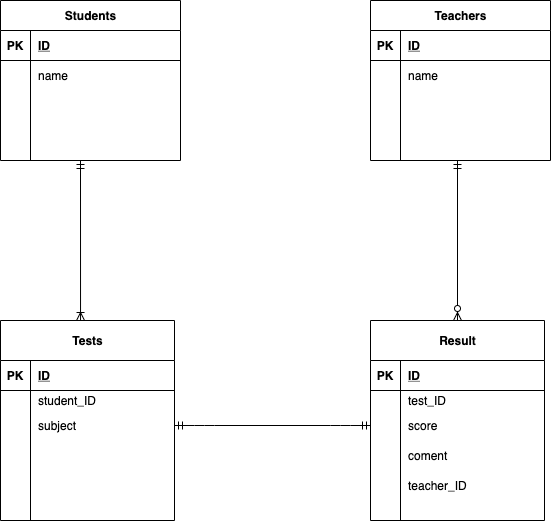

The diagram above was exported from draw.io. Its source (the exported page's mxGraphModel, read from the mxfile embedded in the PNG):
<mxGraphModel dx="660" dy="535" grid="1" gridSize="10" guides="1" tooltips="1" connect="1" arrows="1" fold="1" page="1" pageScale="1" pageWidth="827" pageHeight="1169" math="0" shadow="0">
  <root>
    <mxCell id="0" />
    <mxCell id="1" parent="0" />
    <mxCell id="40" value="Students" style="shape=table;startSize=30;container=1;collapsible=1;childLayout=tableLayout;fixedRows=1;rowLines=0;fontStyle=1;align=center;resizeLast=1;html=1;" parent="1" vertex="1">
      <mxGeometry x="220" y="360" width="180" height="160" as="geometry" />
    </mxCell>
    <mxCell id="41" value="" style="shape=partialRectangle;collapsible=0;dropTarget=0;pointerEvents=0;fillColor=none;top=0;left=0;bottom=1;right=0;points=[[0,0.5],[1,0.5]];portConstraint=eastwest;" parent="40" vertex="1">
      <mxGeometry y="30" width="180" height="30" as="geometry" />
    </mxCell>
    <mxCell id="42" value="PK" style="shape=partialRectangle;connectable=0;fillColor=none;top=0;left=0;bottom=0;right=0;fontStyle=1;overflow=hidden;" parent="41" vertex="1">
      <mxGeometry width="30" height="30" as="geometry" />
    </mxCell>
    <mxCell id="43" value="ID" style="shape=partialRectangle;connectable=0;fillColor=none;top=0;left=0;bottom=0;right=0;align=left;spacingLeft=6;fontStyle=5;overflow=hidden;" parent="41" vertex="1">
      <mxGeometry x="30" width="150" height="30" as="geometry" />
    </mxCell>
    <mxCell id="44" value="" style="shape=partialRectangle;collapsible=0;dropTarget=0;pointerEvents=0;fillColor=none;top=0;left=0;bottom=0;right=0;points=[[0,0.5],[1,0.5]];portConstraint=eastwest;" parent="40" vertex="1">
      <mxGeometry y="60" width="180" height="30" as="geometry" />
    </mxCell>
    <mxCell id="45" value="" style="shape=partialRectangle;connectable=0;fillColor=none;top=0;left=0;bottom=0;right=0;editable=1;overflow=hidden;" parent="44" vertex="1">
      <mxGeometry width="30" height="30" as="geometry" />
    </mxCell>
    <mxCell id="46" value="name" style="shape=partialRectangle;connectable=0;fillColor=none;top=0;left=0;bottom=0;right=0;align=left;spacingLeft=6;overflow=hidden;" parent="44" vertex="1">
      <mxGeometry x="30" width="150" height="30" as="geometry" />
    </mxCell>
    <mxCell id="47" value="" style="shape=partialRectangle;collapsible=0;dropTarget=0;pointerEvents=0;fillColor=none;top=0;left=0;bottom=0;right=0;points=[[0,0.5],[1,0.5]];portConstraint=eastwest;" parent="40" vertex="1">
      <mxGeometry y="90" width="180" height="30" as="geometry" />
    </mxCell>
    <mxCell id="48" value="" style="shape=partialRectangle;connectable=0;fillColor=none;top=0;left=0;bottom=0;right=0;editable=1;overflow=hidden;" parent="47" vertex="1">
      <mxGeometry width="30" height="30" as="geometry" />
    </mxCell>
    <mxCell id="49" value="" style="shape=partialRectangle;connectable=0;fillColor=none;top=0;left=0;bottom=0;right=0;align=left;spacingLeft=6;overflow=hidden;" parent="47" vertex="1">
      <mxGeometry x="30" width="150" height="30" as="geometry" />
    </mxCell>
    <mxCell id="50" value="" style="shape=partialRectangle;collapsible=0;dropTarget=0;pointerEvents=0;fillColor=none;top=0;left=0;bottom=0;right=0;points=[[0,0.5],[1,0.5]];portConstraint=eastwest;" parent="40" vertex="1">
      <mxGeometry y="120" width="180" height="30" as="geometry" />
    </mxCell>
    <mxCell id="51" value="" style="shape=partialRectangle;connectable=0;fillColor=none;top=0;left=0;bottom=0;right=0;editable=1;overflow=hidden;" parent="50" vertex="1">
      <mxGeometry width="30" height="30" as="geometry" />
    </mxCell>
    <mxCell id="52" value="" style="shape=partialRectangle;connectable=0;fillColor=none;top=0;left=0;bottom=0;right=0;align=left;spacingLeft=6;overflow=hidden;" parent="50" vertex="1">
      <mxGeometry x="30" width="150" height="30" as="geometry" />
    </mxCell>
    <mxCell id="53" value="Teachers" style="shape=table;startSize=30;container=1;collapsible=1;childLayout=tableLayout;fixedRows=1;rowLines=0;fontStyle=1;align=center;resizeLast=1;html=1;" parent="1" vertex="1">
      <mxGeometry x="590" y="360" width="180" height="160" as="geometry" />
    </mxCell>
    <mxCell id="54" value="" style="shape=partialRectangle;collapsible=0;dropTarget=0;pointerEvents=0;fillColor=none;top=0;left=0;bottom=1;right=0;points=[[0,0.5],[1,0.5]];portConstraint=eastwest;" parent="53" vertex="1">
      <mxGeometry y="30" width="180" height="30" as="geometry" />
    </mxCell>
    <mxCell id="55" value="PK" style="shape=partialRectangle;connectable=0;fillColor=none;top=0;left=0;bottom=0;right=0;fontStyle=1;overflow=hidden;" parent="54" vertex="1">
      <mxGeometry width="30" height="30" as="geometry" />
    </mxCell>
    <mxCell id="56" value="ID" style="shape=partialRectangle;connectable=0;fillColor=none;top=0;left=0;bottom=0;right=0;align=left;spacingLeft=6;fontStyle=5;overflow=hidden;" parent="54" vertex="1">
      <mxGeometry x="30" width="150" height="30" as="geometry" />
    </mxCell>
    <mxCell id="57" value="" style="shape=partialRectangle;collapsible=0;dropTarget=0;pointerEvents=0;fillColor=none;top=0;left=0;bottom=0;right=0;points=[[0,0.5],[1,0.5]];portConstraint=eastwest;" parent="53" vertex="1">
      <mxGeometry y="60" width="180" height="30" as="geometry" />
    </mxCell>
    <mxCell id="58" value="" style="shape=partialRectangle;connectable=0;fillColor=none;top=0;left=0;bottom=0;right=0;editable=1;overflow=hidden;" parent="57" vertex="1">
      <mxGeometry width="30" height="30" as="geometry" />
    </mxCell>
    <mxCell id="59" value="name" style="shape=partialRectangle;connectable=0;fillColor=none;top=0;left=0;bottom=0;right=0;align=left;spacingLeft=6;overflow=hidden;" parent="57" vertex="1">
      <mxGeometry x="30" width="150" height="30" as="geometry" />
    </mxCell>
    <mxCell id="60" value="" style="shape=partialRectangle;collapsible=0;dropTarget=0;pointerEvents=0;fillColor=none;top=0;left=0;bottom=0;right=0;points=[[0,0.5],[1,0.5]];portConstraint=eastwest;" parent="53" vertex="1">
      <mxGeometry y="90" width="180" height="30" as="geometry" />
    </mxCell>
    <mxCell id="61" value="" style="shape=partialRectangle;connectable=0;fillColor=none;top=0;left=0;bottom=0;right=0;editable=1;overflow=hidden;" parent="60" vertex="1">
      <mxGeometry width="30" height="30" as="geometry" />
    </mxCell>
    <mxCell id="62" value="" style="shape=partialRectangle;connectable=0;fillColor=none;top=0;left=0;bottom=0;right=0;align=left;spacingLeft=6;overflow=hidden;" parent="60" vertex="1">
      <mxGeometry x="30" width="150" height="30" as="geometry" />
    </mxCell>
    <mxCell id="63" value="" style="shape=partialRectangle;collapsible=0;dropTarget=0;pointerEvents=0;fillColor=none;top=0;left=0;bottom=0;right=0;points=[[0,0.5],[1,0.5]];portConstraint=eastwest;" parent="53" vertex="1">
      <mxGeometry y="120" width="180" height="30" as="geometry" />
    </mxCell>
    <mxCell id="64" value="" style="shape=partialRectangle;connectable=0;fillColor=none;top=0;left=0;bottom=0;right=0;editable=1;overflow=hidden;" parent="63" vertex="1">
      <mxGeometry width="30" height="30" as="geometry" />
    </mxCell>
    <mxCell id="65" value="" style="shape=partialRectangle;connectable=0;fillColor=none;top=0;left=0;bottom=0;right=0;align=left;spacingLeft=6;overflow=hidden;" parent="63" vertex="1">
      <mxGeometry x="30" width="150" height="30" as="geometry" />
    </mxCell>
    <mxCell id="66" value="Tests" style="shape=table;startSize=40;container=1;collapsible=1;childLayout=tableLayout;fixedRows=1;rowLines=0;fontStyle=1;align=center;resizeLast=1;html=1;" parent="1" vertex="1">
      <mxGeometry x="220" y="680" width="174" height="200" as="geometry" />
    </mxCell>
    <mxCell id="67" value="" style="shape=partialRectangle;collapsible=0;dropTarget=0;pointerEvents=0;fillColor=none;top=0;left=0;bottom=1;right=0;points=[[0,0.5],[1,0.5]];portConstraint=eastwest;" parent="66" vertex="1">
      <mxGeometry y="40" width="174" height="30" as="geometry" />
    </mxCell>
    <mxCell id="68" value="PK" style="shape=partialRectangle;connectable=0;fillColor=none;top=0;left=0;bottom=0;right=0;fontStyle=1;overflow=hidden;" parent="67" vertex="1">
      <mxGeometry width="30" height="30" as="geometry" />
    </mxCell>
    <mxCell id="69" value="ID" style="shape=partialRectangle;connectable=0;fillColor=none;top=0;left=0;bottom=0;right=0;align=left;spacingLeft=6;fontStyle=5;overflow=hidden;" parent="67" vertex="1">
      <mxGeometry x="30" width="144" height="30" as="geometry" />
    </mxCell>
    <mxCell id="70" value="" style="shape=partialRectangle;collapsible=0;dropTarget=0;pointerEvents=0;fillColor=none;top=0;left=0;bottom=0;right=0;points=[[0,0.5],[1,0.5]];portConstraint=eastwest;" parent="66" vertex="1">
      <mxGeometry y="70" width="174" height="20" as="geometry" />
    </mxCell>
    <mxCell id="71" value="" style="shape=partialRectangle;connectable=0;fillColor=none;top=0;left=0;bottom=0;right=0;editable=1;overflow=hidden;" parent="70" vertex="1">
      <mxGeometry width="30" height="20" as="geometry" />
    </mxCell>
    <mxCell id="72" value="student_ID" style="shape=partialRectangle;connectable=0;fillColor=none;top=0;left=0;bottom=0;right=0;align=left;spacingLeft=6;overflow=hidden;" parent="70" vertex="1">
      <mxGeometry x="30" width="144" height="20" as="geometry" />
    </mxCell>
    <mxCell id="73" value="" style="shape=partialRectangle;collapsible=0;dropTarget=0;pointerEvents=0;fillColor=none;top=0;left=0;bottom=0;right=0;points=[[0,0.5],[1,0.5]];portConstraint=eastwest;" parent="66" vertex="1">
      <mxGeometry y="90" width="174" height="30" as="geometry" />
    </mxCell>
    <mxCell id="74" value="" style="shape=partialRectangle;connectable=0;fillColor=none;top=0;left=0;bottom=0;right=0;editable=1;overflow=hidden;" parent="73" vertex="1">
      <mxGeometry width="30" height="30" as="geometry" />
    </mxCell>
    <mxCell id="75" value="subject" style="shape=partialRectangle;connectable=0;fillColor=none;top=0;left=0;bottom=0;right=0;align=left;spacingLeft=6;overflow=hidden;" parent="73" vertex="1">
      <mxGeometry x="30" width="144" height="30" as="geometry" />
    </mxCell>
    <mxCell id="76" value="" style="shape=partialRectangle;collapsible=0;dropTarget=0;pointerEvents=0;fillColor=none;top=0;left=0;bottom=0;right=0;points=[[0,0.5],[1,0.5]];portConstraint=eastwest;" parent="66" vertex="1">
      <mxGeometry y="120" width="174" height="30" as="geometry" />
    </mxCell>
    <mxCell id="77" value="" style="shape=partialRectangle;connectable=0;fillColor=none;top=0;left=0;bottom=0;right=0;editable=1;overflow=hidden;" parent="76" vertex="1">
      <mxGeometry width="30" height="30" as="geometry" />
    </mxCell>
    <mxCell id="78" value="" style="shape=partialRectangle;connectable=0;fillColor=none;top=0;left=0;bottom=0;right=0;align=left;spacingLeft=6;overflow=hidden;" parent="76" vertex="1">
      <mxGeometry x="30" width="144" height="30" as="geometry" />
    </mxCell>
    <mxCell id="83" style="shape=partialRectangle;collapsible=0;dropTarget=0;pointerEvents=0;fillColor=none;top=0;left=0;bottom=0;right=0;points=[[0,0.5],[1,0.5]];portConstraint=eastwest;" parent="66" vertex="1">
      <mxGeometry y="150" width="174" height="30" as="geometry" />
    </mxCell>
    <mxCell id="84" style="shape=partialRectangle;connectable=0;fillColor=none;top=0;left=0;bottom=0;right=0;editable=1;overflow=hidden;" parent="83" vertex="1">
      <mxGeometry width="30" height="30" as="geometry" />
    </mxCell>
    <mxCell id="85" value="" style="shape=partialRectangle;connectable=0;fillColor=none;top=0;left=0;bottom=0;right=0;align=left;spacingLeft=6;overflow=hidden;" parent="83" vertex="1">
      <mxGeometry x="30" width="144" height="30" as="geometry" />
    </mxCell>
    <mxCell id="86" value="Result" style="shape=table;startSize=40;container=1;collapsible=1;childLayout=tableLayout;fixedRows=1;rowLines=0;fontStyle=1;align=center;resizeLast=1;html=1;" parent="1" vertex="1">
      <mxGeometry x="590" y="680" width="174" height="200" as="geometry" />
    </mxCell>
    <mxCell id="87" value="" style="shape=partialRectangle;collapsible=0;dropTarget=0;pointerEvents=0;fillColor=none;top=0;left=0;bottom=1;right=0;points=[[0,0.5],[1,0.5]];portConstraint=eastwest;" parent="86" vertex="1">
      <mxGeometry y="40" width="174" height="30" as="geometry" />
    </mxCell>
    <mxCell id="88" value="PK" style="shape=partialRectangle;connectable=0;fillColor=none;top=0;left=0;bottom=0;right=0;fontStyle=1;overflow=hidden;" parent="87" vertex="1">
      <mxGeometry width="30" height="30" as="geometry" />
    </mxCell>
    <mxCell id="89" value="ID" style="shape=partialRectangle;connectable=0;fillColor=none;top=0;left=0;bottom=0;right=0;align=left;spacingLeft=6;fontStyle=5;overflow=hidden;" parent="87" vertex="1">
      <mxGeometry x="30" width="144" height="30" as="geometry" />
    </mxCell>
    <mxCell id="90" value="" style="shape=partialRectangle;collapsible=0;dropTarget=0;pointerEvents=0;fillColor=none;top=0;left=0;bottom=0;right=0;points=[[0,0.5],[1,0.5]];portConstraint=eastwest;" parent="86" vertex="1">
      <mxGeometry y="70" width="174" height="20" as="geometry" />
    </mxCell>
    <mxCell id="91" value="" style="shape=partialRectangle;connectable=0;fillColor=none;top=0;left=0;bottom=0;right=0;editable=1;overflow=hidden;" parent="90" vertex="1">
      <mxGeometry width="30" height="20" as="geometry" />
    </mxCell>
    <mxCell id="92" value="test_ID" style="shape=partialRectangle;connectable=0;fillColor=none;top=0;left=0;bottom=0;right=0;align=left;spacingLeft=6;overflow=hidden;" parent="90" vertex="1">
      <mxGeometry x="30" width="144" height="20" as="geometry" />
    </mxCell>
    <mxCell id="93" value="" style="shape=partialRectangle;collapsible=0;dropTarget=0;pointerEvents=0;fillColor=none;top=0;left=0;bottom=0;right=0;points=[[0,0.5],[1,0.5]];portConstraint=eastwest;" parent="86" vertex="1">
      <mxGeometry y="90" width="174" height="30" as="geometry" />
    </mxCell>
    <mxCell id="94" value="" style="shape=partialRectangle;connectable=0;fillColor=none;top=0;left=0;bottom=0;right=0;editable=1;overflow=hidden;" parent="93" vertex="1">
      <mxGeometry width="30" height="30" as="geometry" />
    </mxCell>
    <mxCell id="95" value="score" style="shape=partialRectangle;connectable=0;fillColor=none;top=0;left=0;bottom=0;right=0;align=left;spacingLeft=6;overflow=hidden;" parent="93" vertex="1">
      <mxGeometry x="30" width="144" height="30" as="geometry" />
    </mxCell>
    <mxCell id="96" value="" style="shape=partialRectangle;collapsible=0;dropTarget=0;pointerEvents=0;fillColor=none;top=0;left=0;bottom=0;right=0;points=[[0,0.5],[1,0.5]];portConstraint=eastwest;" parent="86" vertex="1">
      <mxGeometry y="120" width="174" height="30" as="geometry" />
    </mxCell>
    <mxCell id="97" value="" style="shape=partialRectangle;connectable=0;fillColor=none;top=0;left=0;bottom=0;right=0;editable=1;overflow=hidden;" parent="96" vertex="1">
      <mxGeometry width="30" height="30" as="geometry" />
    </mxCell>
    <mxCell id="98" value="coment" style="shape=partialRectangle;connectable=0;fillColor=none;top=0;left=0;bottom=0;right=0;align=left;spacingLeft=6;overflow=hidden;" parent="96" vertex="1">
      <mxGeometry x="30" width="144" height="30" as="geometry" />
    </mxCell>
    <mxCell id="99" style="shape=partialRectangle;collapsible=0;dropTarget=0;pointerEvents=0;fillColor=none;top=0;left=0;bottom=0;right=0;points=[[0,0.5],[1,0.5]];portConstraint=eastwest;" parent="86" vertex="1">
      <mxGeometry y="150" width="174" height="30" as="geometry" />
    </mxCell>
    <mxCell id="100" style="shape=partialRectangle;connectable=0;fillColor=none;top=0;left=0;bottom=0;right=0;editable=1;overflow=hidden;" parent="99" vertex="1">
      <mxGeometry width="30" height="30" as="geometry" />
    </mxCell>
    <mxCell id="101" value="teacher_ID" style="shape=partialRectangle;connectable=0;fillColor=none;top=0;left=0;bottom=0;right=0;align=left;spacingLeft=6;overflow=hidden;" parent="99" vertex="1">
      <mxGeometry x="30" width="144" height="30" as="geometry" />
    </mxCell>
    <mxCell id="104" value="" style="fontSize=12;html=1;endArrow=ERoneToMany;startArrow=ERmandOne;entryX=0.46;entryY=0;entryDx=0;entryDy=0;entryPerimeter=0;" parent="1" target="66" edge="1">
      <mxGeometry width="100" height="100" relative="1" as="geometry">
        <mxPoint x="300" y="520" as="sourcePoint" />
        <mxPoint x="560" y="540" as="targetPoint" />
      </mxGeometry>
    </mxCell>
    <mxCell id="109" value="" style="edgeStyle=entityRelationEdgeStyle;fontSize=12;html=1;endArrow=ERmandOne;startArrow=ERmandOne;exitX=1;exitY=0.5;exitDx=0;exitDy=0;entryX=0;entryY=0.5;entryDx=0;entryDy=0;" parent="1" source="73" target="93" edge="1">
      <mxGeometry width="100" height="100" relative="1" as="geometry">
        <mxPoint x="460" y="640" as="sourcePoint" />
        <mxPoint x="560" y="540" as="targetPoint" />
      </mxGeometry>
    </mxCell>
    <mxCell id="111" value="" style="fontSize=12;html=1;endArrow=ERzeroToMany;startArrow=ERmandOne;" edge="1" parent="1">
      <mxGeometry width="100" height="100" relative="1" as="geometry">
        <mxPoint x="677" y="520" as="sourcePoint" />
        <mxPoint x="677" y="680" as="targetPoint" />
      </mxGeometry>
    </mxCell>
  </root>
</mxGraphModel>